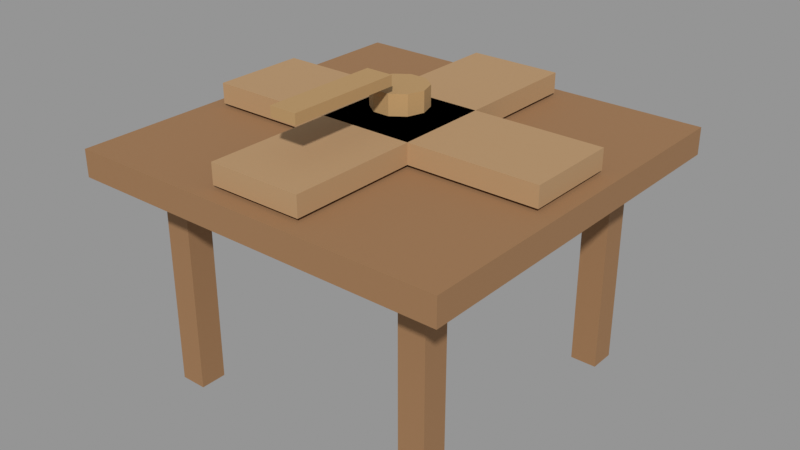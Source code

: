 # Source: vf_splitter.blend  (saved by Blender 5.1.30; exported with 4.5.12 LTS)
import bpy
from mathutils import Matrix  # noqa: F401  (used for matrix-valued properties, if any)

bpy.ops.wm.read_factory_settings(use_empty=True)
scene = bpy.context.scene
scene.name = 'Scene'

# ---- materials (node trees are filled in below, after node groups)
mat_oak = bpy.data.materials.new('Oak')
mat_oaklight = bpy.data.materials.new('OakLight')
mat_bronze = bpy.data.materials.new('Bronze')

# ---- material node trees
mat_oak.use_nodes = True; mat_oak.node_tree.nodes.clear()
_N = mat_oak.node_tree.nodes; _L = mat_oak.node_tree.links
n0 = _N.new('ShaderNodeBsdfPrincipled'); n0.name = 'Principled BSDF'; n0.location = (-200, 100)
n0.inputs[0].default_value = (0.32, 0.17, 0.075, 1.0)
n0.inputs[2].default_value = 0.85
n1 = _N.new('ShaderNodeOutputMaterial'); n1.name = 'Material Output'; n1.location = (200, 100)
_L.new(n0.outputs[0], n1.inputs[0])
n1.is_active_output = True
mat_oaklight.use_nodes = True; mat_oaklight.node_tree.nodes.clear()
_N = mat_oaklight.node_tree.nodes; _L = mat_oaklight.node_tree.links
n0 = _N.new('ShaderNodeBsdfPrincipled'); n0.name = 'Principled BSDF'; n0.location = (-200, 100)
n0.inputs[0].default_value = (0.45, 0.28, 0.14, 1.0)
n0.inputs[2].default_value = 0.85
n1 = _N.new('ShaderNodeOutputMaterial'); n1.name = 'Material Output'; n1.location = (200, 100)
_L.new(n0.outputs[0], n1.inputs[0])
n1.is_active_output = True
mat_bronze.use_nodes = True; mat_bronze.node_tree.nodes.clear()
_N = mat_bronze.node_tree.nodes; _L = mat_bronze.node_tree.links
n0 = _N.new('ShaderNodeBsdfPrincipled'); n0.name = 'Principled BSDF'; n0.location = (-200, 100)
n0.inputs[0].default_value = (0.45, 0.28, 0.12, 1.0)
n0.inputs[2].default_value = 0.85
n1 = _N.new('ShaderNodeOutputMaterial'); n1.name = 'Material Output'; n1.location = (200, 100)
_L.new(n0.outputs[0], n1.inputs[0])
n1.is_active_output = True

# ---- meshes
me_deck = bpy.data.meshes.new('Deck')
me_deck.from_pydata([(-0.575, 0.575, 0.64), (-0.575, -0.575, 0.64), (-0.575, 0.575, 0.72), (-0.575, -0.575, 0.72), (0.575, 0.575, 0.64), (0.575, -0.575, 0.64), (0.575, 0.575, 0.72), (0.575, -0.575, 0.72), (0.36, -0.36, 0.0), (0.36, -0.44, 0.0), (0.36, -0.36, 0.64), (0.36, -0.44, 0.64), (0.44, -0.36, 0.0), (0.44, -0.44, 0.0), (0.44, -0.36, 0.64), (0.44, -0.44, 0.64), (0.36, 0.44, 0.0), (0.36, 0.36, 0.0), (0.36, 0.44, 0.64), (0.36, 0.36, 0.64), (0.44, 0.44, 0.0), (0.44, 0.36, 0.0), (0.44, 0.44, 0.64), (0.44, 0.36, 0.64), (-0.44, -0.36, 0.0), (-0.44, -0.44, 0.0), (-0.44, -0.36, 0.64), (-0.44, -0.44, 0.64), (-0.36, -0.36, 0.0), (-0.36, -0.44, 0.0), (-0.36, -0.36, 0.64), (-0.36, -0.44, 0.64), (-0.44, 0.44, 0.0), (-0.44, 0.36, 0.0), (-0.44, 0.44, 0.64), (-0.44, 0.36, 0.64), (-0.36, 0.44, 0.0), (-0.36, 0.36, 0.0), (-0.36, 0.44, 0.64), (-0.36, 0.36, 0.64)], [], [(0, 1, 3, 2), (2, 3, 7, 6), (6, 7, 5, 4), (4, 5, 1, 0), (2, 6, 4, 0), (7, 3, 1, 5), (8, 9, 11, 10), (10, 11, 15, 14), (14, 15, 13, 12), (12, 13, 9, 8), (10, 14, 12, 8), (15, 11, 9, 13), (16, 17, 19, 18), (18, 19, 23, 22), (22, 23, 21, 20), (20, 21, 17, 16), (18, 22, 20, 16), (23, 19, 17, 21), (24, 25, 27, 26), (26, 27, 31, 30), (30, 31, 29, 28), (28, 29, 25, 24), (26, 30, 28, 24), (31, 27, 25, 29), (32, 33, 35, 34), (34, 35, 39, 38), (38, 39, 37, 36), (36, 37, 33, 32), (34, 38, 36, 32), (39, 35, 33, 37)])
_uv = me_deck.uv_layers.new(name='UVMap')
_uv.uv.foreach_set('vector', [-1.15, -1.28, 1.15, -1.28, 1.15, -1.44, -1.15, -1.44, -1.15, 1.15, -1.15, -1.15, 1.15, -1.15, 1.15, 1.15, -1.15, -1.44, 1.15, -1.44, 1.15, -1.28, -1.15, -1.28, 1.15, -1.15, 1.15, 1.15, -1.15, 1.15, -1.15, -1.15, -1.15, -1.44, 1.15, -1.44, 1.15, -1.28, -1.15, -1.28, 1.15, 1.44, -1.15, 1.44, -1.15, 1.28, 1.15, 1.28, 0.0, -0.72, 0.0, -0.88, 1.28, -0.88, 1.28, -0.72, -0.72, -0.72, -0.88, -0.72, -0.88, -0.88, -0.72, -0.88, 1.28, 0.72, 1.28, 0.88, 0.0, 0.88, 0.0, 0.72, -0.72, -0.88, -0.88, -0.88, -0.88, -0.72, -0.72, -0.72, 1.28, 0.72, 1.28, 0.88, 0.0, 0.88, 0.0, 0.72, 1.28, -0.88, 1.28, -0.72, 0.0, -0.72, 0.0, -0.88, 0.0, 0.88, 0.0, 0.72, 1.28, 0.72, 1.28, 0.88, 0.88, -0.72, 0.72, -0.72, 0.72, -0.88, 0.88, -0.88, 1.28, -0.88, 1.28, -0.72, 0.0, -0.72, 0.0, -0.88, 0.88, -0.88, 0.72, -0.88, 0.72, -0.72, 0.88, -0.72, 1.28, 0.72, 1.28, 0.88, 0.0, 0.88, 0.0, 0.72, 1.28, -0.88, 1.28, -0.72, 0.0, -0.72, 0.0, -0.88, 0.0, -0.72, 0.0, -0.88, 1.28, -0.88, 1.28, -0.72, -0.72, 0.88, -0.88, 0.88, -0.88, 0.72, -0.72, 0.72, 1.28, 0.72, 1.28, 0.88, 0.0, 0.88, 0.0, 0.72, -0.72, 0.72, -0.88, 0.72, -0.88, 0.88, -0.72, 0.88, 1.28, -0.88, 1.28, -0.72, 0.0, -0.72, 0.0, -0.88, 1.28, 0.72, 1.28, 0.88, 0.0, 0.88, 0.0, 0.72, 0.0, 0.88, 0.0, 0.72, 1.28, 0.72, 1.28, 0.88, 0.88, 0.88, 0.72, 0.88, 0.72, 0.72, 0.88, 0.72, 1.28, -0.88, 1.28, -0.72, 0.0, -0.72, 0.0, -0.88, 0.88, 0.72, 0.72, 0.72, 0.72, 0.88, 0.88, 0.88, 1.28, -0.88, 1.28, -0.72, 0.0, -0.72, 0.0, -0.88, 1.28, 0.72, 1.28, 0.88, 0.0, 0.88, 0.0, 0.72])
me_deck.materials.append(mat_oak)
me_deck.update()
me_lanex = bpy.data.meshes.new('LaneX')
me_lanex.from_pydata([(-0.525, 0.14, 0.73), (-0.525, -0.14, 0.73), (-0.525, 0.14, 0.79), (-0.525, -0.14, 0.79), (0.525, 0.14, 0.73), (0.525, -0.14, 0.73), (0.525, 0.14, 0.79), (0.525, -0.14, 0.79), (-0.14, 0.525, 0.73), (-0.14, -0.525, 0.73), (-0.14, 0.525, 0.79), (-0.14, -0.525, 0.79), (0.14, 0.525, 0.73), (0.14, -0.525, 0.73), (0.14, 0.525, 0.79), (0.14, -0.525, 0.79)], [], [(0, 1, 3, 2), (2, 3, 7, 6), (6, 7, 5, 4), (4, 5, 1, 0), (2, 6, 4, 0), (7, 3, 1, 5), (8, 9, 11, 10), (10, 11, 15, 14), (14, 15, 13, 12), (12, 13, 9, 8), (10, 14, 12, 8), (15, 11, 9, 13)])
_uv = me_lanex.uv_layers.new(name='UVMap')
_uv.uv.foreach_set('vector', [-0.28, -1.46, 0.28, -1.46, 0.28, -1.58, -0.28, -1.58, -1.05, 0.28, -1.05, -0.28, 1.05, -0.28, 1.05, 0.28, -0.28, -1.58, 0.28, -1.58, 0.28, -1.46, -0.28, -1.46, 1.05, -0.28, 1.05, 0.28, -1.05, 0.28, -1.05, -0.28, -1.05, -1.58, 1.05, -1.58, 1.05, -1.46, -1.05, -1.46, 1.05, 1.58, -1.05, 1.58, -1.05, 1.46, 1.05, 1.46, -1.05, 1.46, 1.05, 1.46, 1.05, 1.58, -1.05, 1.58, -1.05, -0.28, 1.05, -0.28, 1.05, 0.28, -1.05, 0.28, -1.05, -1.58, 1.05, -1.58, 1.05, -1.46, -1.05, -1.46, -1.05, -0.28, 1.05, -0.28, 1.05, 0.28, -1.05, 0.28, 0.28, -1.58, -0.28, -1.58, -0.28, -1.46, 0.28, -1.46, -0.28, -1.58, 0.28, -1.58, 0.28, -1.46, -0.28, -1.46])
me_lanex.materials.append(mat_oaklight)
me_lanex.update()
me_hub = bpy.data.meshes.new('Hub')
me_hub.from_pydata([(0.08, 0.0, 0.81), (0.06472, -0.04702, 0.81), (0.02472, -0.07608, 0.81), (-0.02472, -0.07608, 0.81), (-0.06472, -0.04702, 0.81), (-0.08, -9.797e-18, 0.81), (-0.06472, 0.04702, 0.81), (-0.02472, 0.07608, 0.81), (0.02472, 0.07608, 0.81), (0.06472, 0.04702, 0.81), (0.08, 0.0, 0.87), (0.06472, -0.04702, 0.87), (0.02472, -0.07608, 0.87), (-0.02472, -0.07608, 0.87), (-0.06472, -0.04702, 0.87), (-0.08, -9.797e-18, 0.87), (-0.06472, 0.04702, 0.87), (-0.02472, 0.07608, 0.87), (0.02472, 0.07608, 0.87), (0.06472, 0.04702, 0.87)], [], [(0, 10, 11, 1), (1, 11, 12, 2), (2, 12, 13, 3), (3, 13, 14, 4), (4, 14, 15, 5), (5, 15, 16, 6), (6, 16, 17, 7), (7, 17, 18, 8), (8, 18, 19, 9), (9, 19, 10, 0), (0, 1, 2, 3, 4, 5, 6, 7, 8, 9), (19, 18, 17, 16, 15, 14, 13, 12, 11, 10)])
_uv = me_hub.uv_layers.new(name='UVMap')
_uv.uv.foreach_set('vector', [1.62, 0.16, 1.74, 0.16, 1.74, 0.1294, 1.62, 0.1294, 1.62, 0.1294, 1.74, 0.1294, 1.74, 0.04944, 1.62, 0.04944, 1.62, 0.04944, 1.74, 0.04944, 1.74, -0.04944, 1.62, -0.04944, 1.62, -0.04944, 1.74, -0.04944, 1.74, -0.1294, 1.62, -0.1294, 1.62, -0.1294, 1.74, -0.1294, 1.74, -0.16, 1.62, -0.16, 1.62, -0.16, 1.74, -0.16, 1.74, -0.1294, 1.62, -0.1294, 1.62, -0.1294, 1.74, -0.1294, 1.74, -0.04944, 1.62, -0.04944, 1.62, -0.04944, 1.74, -0.04944, 1.74, 0.04944, 1.62, 0.04944, 1.62, 0.04944, 1.74, 0.04944, 1.74, 0.1294, 1.62, 0.1294, 1.62, 0.1294, 1.74, 0.1294, 1.74, 0.16, 1.62, 0.16, 1.62, 0.16, 1.62, 0.1294, 1.62, 0.04944, 1.62, -0.04944, 1.62, -0.1294, 1.62, -0.16, 1.62, -0.1294, 1.62, -0.04944, 1.62, 0.04944, 1.62, 0.1294, 1.74, 0.1294, 1.74, 0.04944, 1.74, -0.04944, 1.74, -0.1294, 1.74, -0.16, 1.74, -0.1294, 1.74, -0.04944, 1.74, 0.04944, 1.74, 0.1294, 1.74, 0.16])
me_hub.materials.append(mat_bronze)
me_hub.update()
me_gate = bpy.data.meshes.new('Gate')
me_gate.from_pydata([(-0.04, -0.08, 0.055), (-0.04, -0.08, 0.025), (-0.04, -0.42, 0.055), (-0.04, -0.42, 0.025), (0.04, -0.08, 0.055), (0.04, -0.08, 0.025), (0.04, -0.42, 0.055), (0.04, -0.42, 0.025)], [], [(0, 1, 3, 2), (2, 3, 7, 6), (6, 7, 5, 4), (4, 5, 1, 0), (2, 6, 4, 0), (7, 3, 1, 5)])
_uv = me_gate.uv_layers.new(name='UVMap')
_uv.uv.foreach_set('vector', [0.16, 0.11, 0.16, 0.05, 0.84, 0.05, 0.84, 0.11, 0.84, -0.08, 0.84, -0.08, 0.84, 0.08, 0.84, 0.08, 0.84, -0.11, 0.84, -0.05, 0.16, -0.05, 0.16, -0.11, 0.16, -0.08, 0.16, -0.08, 0.16, 0.08, 0.16, 0.08, 0.08, -0.11, -0.08, -0.11, -0.08, -0.11, 0.08, -0.11, -0.08, -0.05, 0.08, -0.05, 0.08, -0.05, -0.08, -0.05])
me_gate.materials.append(mat_bronze)
me_gate.update()

# ---- objects
ob_vf_splitter = bpy.data.objects.new('vf_splitter', None)
ob_static = bpy.data.objects.new('Static', None)
ob_selector = bpy.data.objects.new('Selector', None)
ob_item_in = bpy.data.objects.new('Item_In', None)
ob_item_out_left = bpy.data.objects.new('Item_Out_Left', None)
ob_item_out_right = bpy.data.objects.new('Item_Out_Right', None)
ob_item_out_forward = bpy.data.objects.new('Item_Out_Forward', None)
ob_kinetic = bpy.data.objects.new('Kinetic', None)
ob_static_oak = bpy.data.objects.new('Static_Oak', me_deck)
ob_static_oaklight = bpy.data.objects.new('Static_OakLight', me_lanex)
ob_static_bronze = bpy.data.objects.new('Static_Bronze', me_hub)
ob_selector_bronze = bpy.data.objects.new('Selector_Bronze', me_gate)

# ---- transforms, parenting, visibility, modifiers, constraints
ob_vf_splitter.location = (0.0, 0.0, 0.0)
ob_vf_splitter.empty_display_size = 0.12
ob_static.parent = ob_vf_splitter
ob_static.location = (0.0, 0.0, 0.0)
ob_static.empty_display_size = 0.12
ob_selector.parent = ob_vf_splitter
ob_selector.location = (0.0, 0.0, 0.87)
ob_selector.empty_display_size = 0.12
ob_item_in.parent = ob_vf_splitter
ob_item_in.location = (0.0, 0.7, 0.85)
ob_item_in.empty_display_size = 0.12
ob_item_out_left.parent = ob_vf_splitter
ob_item_out_left.location = (-0.7, 0.0, 0.85)
ob_item_out_left.empty_display_size = 0.12
ob_item_out_right.parent = ob_vf_splitter
ob_item_out_right.location = (0.7, 0.0, 0.85)
ob_item_out_right.empty_display_size = 0.12
ob_item_out_forward.parent = ob_vf_splitter
ob_item_out_forward.location = (0.0, -0.7, 0.85)
ob_item_out_forward.empty_display_size = 0.12
ob_kinetic.parent = ob_vf_splitter
ob_kinetic.location = (0.0, -0.7, 0.52)
ob_kinetic.empty_display_size = 0.12
ob_static_oak.parent = ob_static
ob_static_oak.location = (0.0, 0.0, 0.0)
ob_static_oaklight.parent = ob_static
ob_static_oaklight.location = (0.0, 0.0, 0.0)
ob_static_bronze.parent = ob_static
ob_static_bronze.location = (0.0, 0.0, 0.0)
ob_selector_bronze.parent = ob_selector
ob_selector_bronze.location = (0.0, 0.0, 0.0)

# ---- collection membership
scene.collection.objects.link(ob_vf_splitter)
scene.collection.objects.link(ob_static)
scene.collection.objects.link(ob_selector)
scene.collection.objects.link(ob_item_in)
scene.collection.objects.link(ob_item_out_left)
scene.collection.objects.link(ob_item_out_right)
scene.collection.objects.link(ob_item_out_forward)
scene.collection.objects.link(ob_kinetic)
scene.collection.objects.link(ob_static_oak)
scene.collection.objects.link(ob_static_oaklight)
scene.collection.objects.link(ob_static_bronze)
scene.collection.objects.link(ob_selector_bronze)

# ---- scene / render settings (as saved in the file)
scene.frame_start = 1; scene.frame_end = 250; scene.frame_set(1)
scene.render.engine = 'BLENDER_EEVEE_NEXT'
scene.render.bake_bias = 0.0
scene.render.bake_samples = 0
scene.cycles.sampling_pattern = 'TABULATED_SOBOL'
scene.eevee.use_volume_custom_range = False
scene.view_settings.view_transform = 'Standard'
bpy.context.view_layer.update()

# ---- added for rendering (the .blend has no active camera and no usable light): camera, sun + grey world if the file has none
cam_auto = bpy.data.cameras.new('AutoCamera')
cam_auto.lens = 50.0
cam_auto.sensor_width = 36.0
cam_auto.clip_end = 1000.0
ob_auto_camera = bpy.data.objects.new('AutoCamera', cam_auto)
scene.collection.objects.link(ob_auto_camera)
ob_auto_camera.location = (1.73109, -2.07731, 1.84737)
ob_auto_camera.rotation_euler = (1.09748, -7.21219e-08, 0.694738)
scene.camera = ob_auto_camera
light_auto_sun = bpy.data.lights.new('AutoSun', 'SUN')
light_auto_sun.energy = 3.0
light_auto_sun.angle = 0.0523599
ob_auto_sun = bpy.data.objects.new('AutoSun', light_auto_sun)
scene.collection.objects.link(ob_auto_sun)
ob_auto_sun.rotation_euler = (0.872665, 0.174533, 0.523599)
if scene.world is None:
    world_auto = bpy.data.worlds.new('AutoWorld')
    world_auto.color = (0.3, 0.3, 0.3)
    scene.world = world_auto
bpy.context.view_layer.update()
